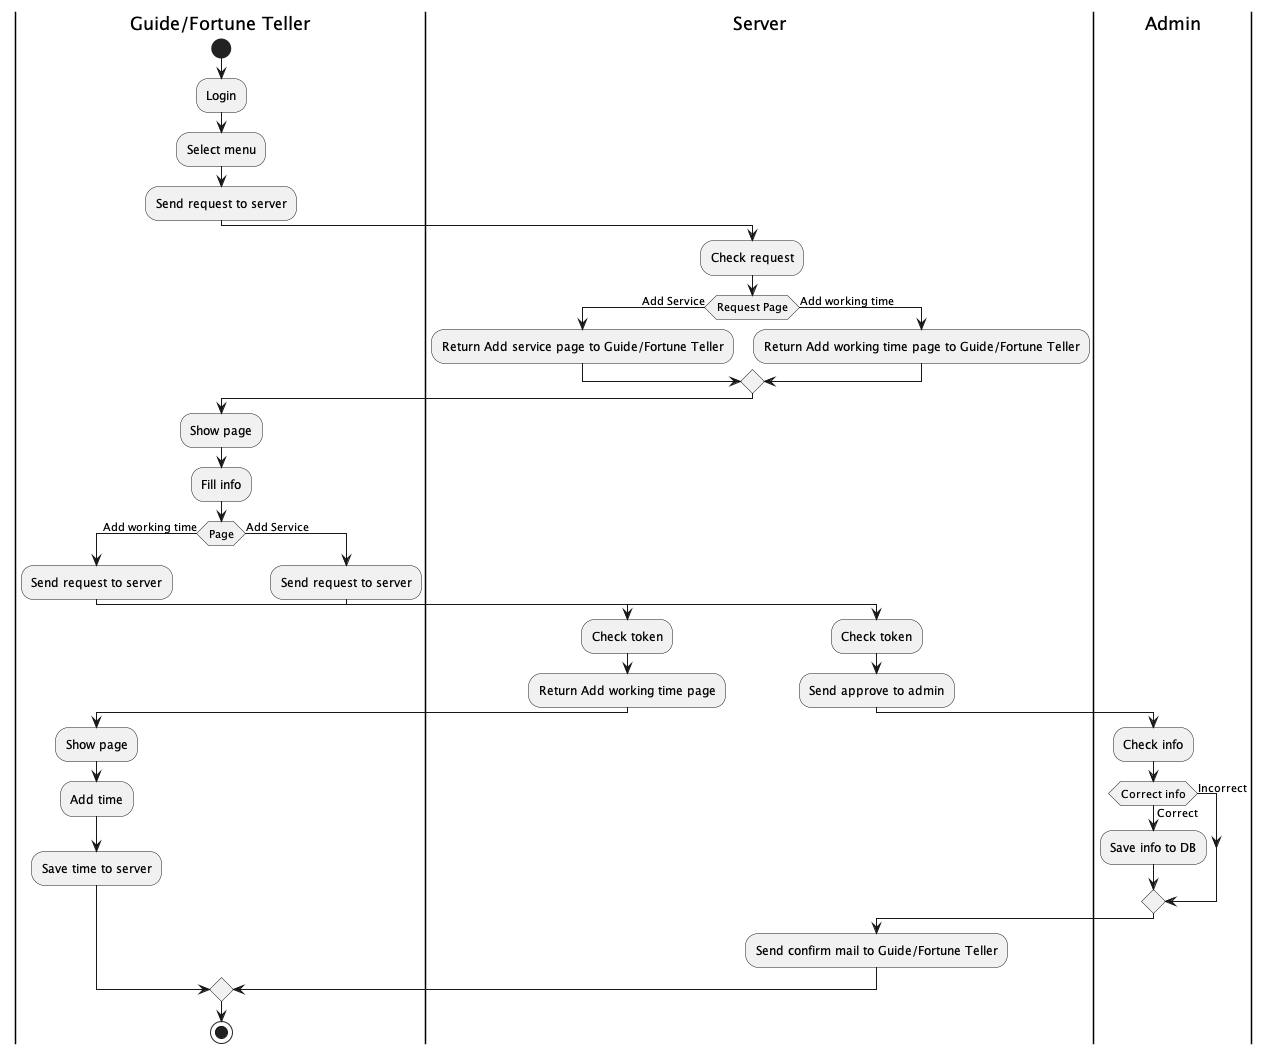

The diagram above was rendered by PlantUML. Its source (embedded in the PNG):
@startuml
|Guide/Fortune Teller|
start
:Login;
:Select menu;
:Send request to server;
|Server|
:Check request;
if (Request Page) is (Add Service) then
	:Return Add service page to Guide/Fortune Teller;
else (Add working time)
	:Return Add working time page to Guide/Fortune Teller;
endif
|Guide/Fortune Teller|
:Show page;
:Fill info;
if (Page) is (Add working time) then
	:Send request to server;
	|Server|
	:Check token;
	:Return Add working time page;
	|Guide/Fortune Teller|
	:Show page;
	:Add time;
	:Save time to server;
else (Add Service)
	:Send request to server;
	|Server|
	:Check token;
	:Send approve to admin;
	|Admin|
	:Check info;
	if (Correct info) is (Correct) then
		:Save info to DB;
	else (Incorrect)
	endif
|Server|
:Send confirm mail to Guide/Fortune Teller;
endif
|Guide/Fortune Teller|
stop
@enduml